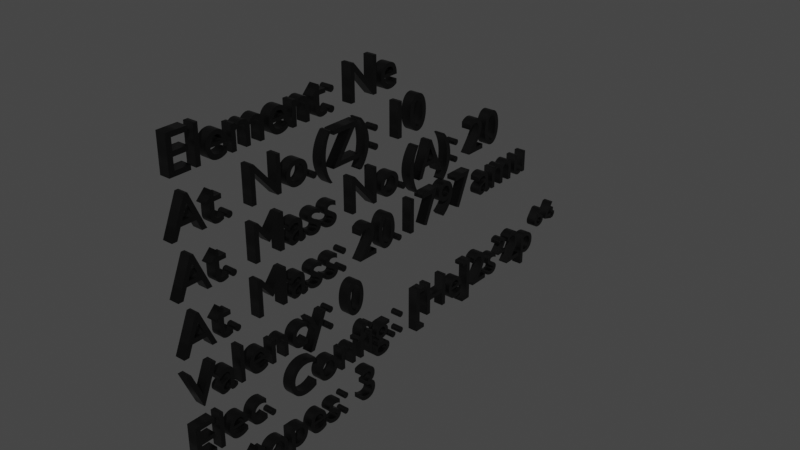 # Source: Ne_Text.blend  (saved by Blender 2.83.19; exported with 4.5.12 LTS)
import bpy
from mathutils import Matrix  # noqa: F401  (used for matrix-valued properties, if any)

bpy.ops.wm.read_factory_settings(use_empty=True)
scene = bpy.context.scene
scene.name = 'Scene'

# ---- collections
col_collection = bpy.data.collections.new('Collection'); scene.collection.children.link(col_collection)

# ---- materials (node trees are filled in below, after node groups)
mat_material = bpy.data.materials.new('Material')
mat_material.alpha_threshold = 0.0
mat_material.use_transparent_shadow = False
mat_material.line_color = (0.0, 0.0, 0.0, 1.0)

# ---- material node trees
mat_material.use_nodes = True; mat_material.node_tree.nodes.clear()
_N = mat_material.node_tree.nodes; _L = mat_material.node_tree.links
n0 = _N.new('ShaderNodeOutputMaterial'); n0.name = 'Material Output'; n0.location = (300, 300)
n1 = _N.new('ShaderNodeBsdfPrincipled'); n1.name = 'Principled BSDF'; n1.location = (10, 300)
n1.distribution = 'GGX'
n1.subsurface_method = 'BURLEY'
n1.inputs[0].default_value = (0.0, 0.0, 0.0, 1.0)
n1.inputs[2].default_value = 0.4
n1.inputs[3].default_value = 1.45
n1.inputs[27].default_value = (0.0, 0.0, 0.0, 1.0)
n1.inputs[28].default_value = 1.0
_L.new(n1.outputs[0], n0.inputs[0])
n0.is_active_output = True

# ---- world
world_world = bpy.data.worlds.new('World'); scene.world = world_world
world_world.use_nodes = True; world_world.node_tree.nodes.clear()
_N = world_world.node_tree.nodes; _L = world_world.node_tree.links
n0 = _N.new('ShaderNodeOutputWorld'); n0.name = 'World Output'; n0.location = (300, 300)
n1 = _N.new('ShaderNodeBackground'); n1.name = 'Background'; n1.location = (10, 300)
n1.inputs[0].default_value = (0.05088, 0.05088, 0.05088, 1.0)
_L.new(n1.outputs[0], n0.inputs[0])
n0.is_active_output = True
world_world.color = (0.05088, 0.05088, 0.05088)
world_world.use_sun_shadow = False
world_world.sun_shadow_jitter_overblur = 0.0

# ---- curves / text
txt_text = bpy.data.curves.new('Text', 'FONT')
txt_text.dimensions = '2D'
txt_text.body = 'Element: Ne\nAt. No.(Z): 10\nAt. Mass No.(A): 20 \nAt. Mass: 20.1797 amu\nValency: 0\nElec. Config.: [He]2s²2p⁶⁴\nIsotopes: 3'
txt_text.materials.append(mat_material)
txt_text.use_path_clamp = True
txt_text.extrude = 0.1

# ---- objects
ob_text = bpy.data.objects.new('Text', txt_text)

# ---- transforms, parenting, visibility, modifiers, constraints
ob_text.location = (0.0, 0.0, 0.0)
ob_text.rotation_euler = (1.571, -0.0, 1.571)
ob_text.lineart.crease_threshold = 0.0

# ---- collection membership
col_collection.objects.link(ob_text)

# ---- scene / render settings (as saved in the file)
scene.frame_start = 1; scene.frame_end = 250; scene.frame_set(1)
scene.render.engine = 'BLENDER_EEVEE_NEXT'
scene.cycles.use_denoising = False
scene.cycles.samples = 128
scene.cycles.sampling_pattern = 'TABULATED_SOBOL'
scene.cycles.use_adaptive_sampling = False
scene.cycles.use_light_tree = False
scene.view_settings.view_transform = 'Filmic'
bpy.context.view_layer.update()

# ---- added for rendering (the .blend has no active camera and no usable light): camera, sun
cam_auto = bpy.data.cameras.new('AutoCamera')
cam_auto.lens = 50.0
cam_auto.sensor_width = 36.0
cam_auto.clip_end = 1000.0
ob_auto_camera = bpy.data.objects.new('AutoCamera', cam_auto)
scene.collection.objects.link(ob_auto_camera)
ob_auto_camera.location = (11.566, -8.67121, 6.4788)
ob_auto_camera.rotation_euler = (1.09748, -7.21219e-08, 0.694738)
scene.camera = ob_auto_camera
light_auto_sun = bpy.data.lights.new('AutoSun', 'SUN')
light_auto_sun.energy = 3.0
light_auto_sun.angle = 0.0523599
ob_auto_sun = bpy.data.objects.new('AutoSun', light_auto_sun)
scene.collection.objects.link(ob_auto_sun)
ob_auto_sun.rotation_euler = (0.872665, 0.174533, 0.523599)
bpy.context.view_layer.update()
